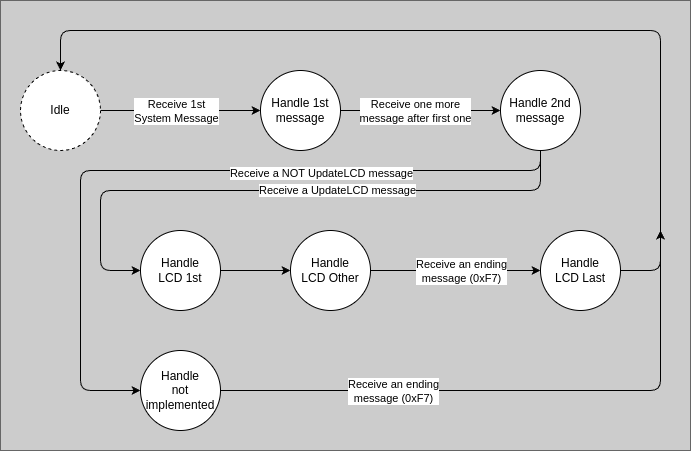

The diagram above was exported from draw.io. Its source (the exported page's mxGraphModel, read from the mxfile embedded in the PNG):
<mxGraphModel dx="510" dy="988" grid="1" gridSize="10" guides="1" tooltips="1" connect="1" arrows="1" fold="1" page="1" pageScale="1" pageWidth="850" pageHeight="1100" math="0" shadow="0">
  <root>
    <mxCell id="0" />
    <mxCell id="1" parent="0" />
    <mxCell id="33" value="" style="rounded=0;whiteSpace=wrap;html=1;fillColor=#CCCCCC;fontColor=#333333;strokeColor=#666666;direction=west;" parent="1" vertex="1">
      <mxGeometry x="20" y="10" width="690" height="450" as="geometry" />
    </mxCell>
    <mxCell id="7" style="edgeStyle=none;html=1;exitX=1;exitY=0.5;exitDx=0;exitDy=0;" parent="1" source="2" target="3" edge="1">
      <mxGeometry relative="1" as="geometry" />
    </mxCell>
    <mxCell id="10" value="Receive 1st&lt;br&gt;System Message" style="edgeLabel;html=1;align=center;verticalAlign=middle;resizable=0;points=[];" parent="7" vertex="1" connectable="0">
      <mxGeometry x="-0.235" relative="1" as="geometry">
        <mxPoint x="14" as="offset" />
      </mxGeometry>
    </mxCell>
    <mxCell id="2" value="Idle" style="ellipse;whiteSpace=wrap;html=1;aspect=fixed;dashed=1;" parent="1" vertex="1">
      <mxGeometry x="40" y="80" width="80" height="80" as="geometry" />
    </mxCell>
    <mxCell id="8" style="edgeStyle=none;html=1;exitX=1;exitY=0.5;exitDx=0;exitDy=0;" parent="1" source="3" target="4" edge="1">
      <mxGeometry relative="1" as="geometry" />
    </mxCell>
    <mxCell id="11" value="Receive one more&lt;br&gt;message after first one" style="edgeLabel;html=1;align=center;verticalAlign=middle;resizable=0;points=[];" parent="8" vertex="1" connectable="0">
      <mxGeometry x="-0.21" relative="1" as="geometry">
        <mxPoint x="11" as="offset" />
      </mxGeometry>
    </mxCell>
    <mxCell id="3" value="Handle 1st message" style="ellipse;whiteSpace=wrap;html=1;aspect=fixed;" parent="1" vertex="1">
      <mxGeometry x="280" y="80" width="80" height="80" as="geometry" />
    </mxCell>
    <mxCell id="9" style="edgeStyle=none;html=1;exitX=0.5;exitY=1;exitDx=0;exitDy=0;entryX=0;entryY=0.5;entryDx=0;entryDy=0;" parent="1" source="4" target="6" edge="1">
      <mxGeometry relative="1" as="geometry">
        <Array as="points">
          <mxPoint x="560" y="200" />
          <mxPoint x="120" y="200" />
          <mxPoint x="120" y="280" />
        </Array>
      </mxGeometry>
    </mxCell>
    <mxCell id="12" value="Receive a UpdateLCD message" style="edgeLabel;html=1;align=center;verticalAlign=middle;resizable=0;points=[];" parent="9" vertex="1" connectable="0">
      <mxGeometry x="-0.185" y="-1" relative="1" as="geometry">
        <mxPoint as="offset" />
      </mxGeometry>
    </mxCell>
    <mxCell id="21" style="edgeStyle=none;html=1;exitX=0.5;exitY=1;exitDx=0;exitDy=0;entryX=0;entryY=0.5;entryDx=0;entryDy=0;" parent="1" source="4" target="20" edge="1">
      <mxGeometry relative="1" as="geometry">
        <Array as="points">
          <mxPoint x="560" y="180" />
          <mxPoint x="100" y="180" />
          <mxPoint x="100" y="400" />
        </Array>
      </mxGeometry>
    </mxCell>
    <mxCell id="22" value="&lt;span style=&quot;&quot;&gt;Receive a NOT UpdateLCD message&lt;/span&gt;" style="edgeLabel;html=1;align=center;verticalAlign=middle;resizable=0;points=[];fontColor=default;" parent="21" vertex="1" connectable="0">
      <mxGeometry x="-0.3676" y="2" relative="1" as="geometry">
        <mxPoint as="offset" />
      </mxGeometry>
    </mxCell>
    <mxCell id="4" value="Handle 2nd message" style="ellipse;whiteSpace=wrap;html=1;aspect=fixed;" parent="1" vertex="1">
      <mxGeometry x="520" y="80" width="80" height="80" as="geometry" />
    </mxCell>
    <mxCell id="15" style="edgeStyle=none;html=1;exitX=1;exitY=0.5;exitDx=0;exitDy=0;entryX=0.5;entryY=0;entryDx=0;entryDy=0;" parent="1" source="26" target="2" edge="1">
      <mxGeometry relative="1" as="geometry">
        <Array as="points">
          <mxPoint x="680" y="280" />
          <mxPoint x="680" y="40" />
          <mxPoint x="80" y="40" />
        </Array>
      </mxGeometry>
    </mxCell>
    <mxCell id="27" style="edgeStyle=none;html=1;exitX=1;exitY=0.5;exitDx=0;exitDy=0;" parent="1" source="6" target="25" edge="1">
      <mxGeometry relative="1" as="geometry" />
    </mxCell>
    <mxCell id="6" value="Handle&lt;br&gt;LCD 1st" style="ellipse;whiteSpace=wrap;html=1;aspect=fixed;" parent="1" vertex="1">
      <mxGeometry x="160" y="240" width="80" height="80" as="geometry" />
    </mxCell>
    <mxCell id="23" style="edgeStyle=none;html=1;exitX=1;exitY=0.5;exitDx=0;exitDy=0;" parent="1" source="20" edge="1">
      <mxGeometry relative="1" as="geometry">
        <mxPoint x="680" y="240" as="targetPoint" />
        <Array as="points">
          <mxPoint x="680" y="400" />
        </Array>
      </mxGeometry>
    </mxCell>
    <mxCell id="32" value="&lt;span style=&quot;scrollbar-color: light-dark(#e2e2e2, #4b4b4b)&lt;br/&gt;&#09;&#09;&#09;&#09;&#09;light-dark(#fbfbfb, var(--dark-panel-color));&quot;&gt;Receive an ending&lt;/span&gt;&lt;br style=&quot;scrollbar-color: light-dark(#e2e2e2, #4b4b4b)&lt;br/&gt;&#09;&#09;&#09;&#09;&#09;light-dark(#fbfbfb, var(--dark-panel-color));&quot;&gt;&lt;span style=&quot;scrollbar-color: light-dark(#e2e2e2, #4b4b4b)&lt;br/&gt;&#09;&#09;&#09;&#09;&#09;light-dark(#fbfbfb, var(--dark-panel-color));&quot;&gt;message (0xF7)&lt;/span&gt;" style="edgeLabel;html=1;align=center;verticalAlign=middle;resizable=0;points=[];" parent="23" vertex="1" connectable="0">
      <mxGeometry x="-0.4275" relative="1" as="geometry">
        <mxPoint as="offset" />
      </mxGeometry>
    </mxCell>
    <mxCell id="20" value="Handle&lt;br&gt;not implemented" style="ellipse;whiteSpace=wrap;html=1;aspect=fixed;" parent="1" vertex="1">
      <mxGeometry x="160" y="360" width="80" height="80" as="geometry" />
    </mxCell>
    <mxCell id="28" style="edgeStyle=none;html=1;exitX=1;exitY=0.5;exitDx=0;exitDy=0;entryX=0;entryY=0.5;entryDx=0;entryDy=0;" parent="1" source="25" target="26" edge="1">
      <mxGeometry relative="1" as="geometry" />
    </mxCell>
    <mxCell id="30" value="&lt;span style=&quot;&quot;&gt;Receive an ending&lt;/span&gt;&lt;br style=&quot;scrollbar-color: light-dark(#e2e2e2, #4b4b4b)&lt;br/&gt;&#09;&#09;&#09;&#09;&#09;light-dark(#fbfbfb, var(--dark-panel-color));&quot;&gt;&lt;span style=&quot;&quot;&gt;message (0xF7)&lt;/span&gt;" style="edgeLabel;html=1;align=center;verticalAlign=middle;resizable=0;points=[];fontColor=default;" parent="28" vertex="1" connectable="0">
      <mxGeometry x="-0.2839" y="-1" relative="1" as="geometry">
        <mxPoint x="29" y="-1" as="offset" />
      </mxGeometry>
    </mxCell>
    <mxCell id="25" value="&lt;span style=&quot;&quot;&gt;Handle&lt;/span&gt;&lt;br style=&quot;scrollbar-color: light-dark(#e2e2e2, #4b4b4b)&lt;br/&gt;&#09;&#09;&#09;&#09;&#09;light-dark(#fbfbfb, var(--dark-panel-color));&quot;&gt;&lt;span style=&quot;&quot;&gt;LCD Other&lt;/span&gt;" style="ellipse;whiteSpace=wrap;html=1;aspect=fixed;fontColor=default;" parent="1" vertex="1">
      <mxGeometry x="310" y="240" width="80" height="80" as="geometry" />
    </mxCell>
    <mxCell id="26" value="&lt;span style=&quot;&quot;&gt;Handle&lt;/span&gt;&lt;br style=&quot;scrollbar-color: light-dark(#e2e2e2, #4b4b4b)&lt;br/&gt;&#09;&#09;&#09;&#09;&#09;light-dark(#fbfbfb, var(--dark-panel-color));&quot;&gt;&lt;span style=&quot;&quot;&gt;LCD Last&lt;/span&gt;" style="ellipse;whiteSpace=wrap;html=1;aspect=fixed;fontColor=default;" parent="1" vertex="1">
      <mxGeometry x="560" y="240" width="80" height="80" as="geometry" />
    </mxCell>
  </root>
</mxGraphModel>